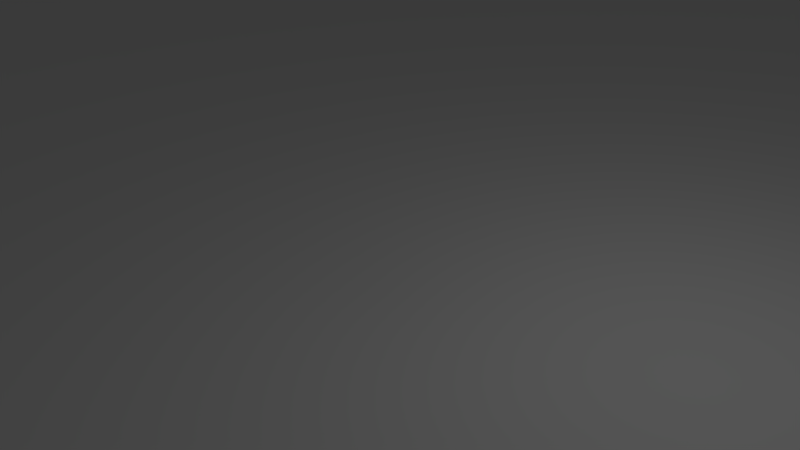 # Source: base.blend  (saved by Blender 2.57.1; exported with 4.5.12 LTS)
import bpy
from mathutils import Matrix  # noqa: F401  (used for matrix-valued properties, if any)

bpy.ops.wm.read_factory_settings(use_empty=True)
scene = bpy.context.scene
scene.name = 'Scene'

# ---- collections
col_collection_1 = bpy.data.collections.new('Collection 1'); scene.collection.children.link(col_collection_1)

# ---- materials (node trees are filled in below, after node groups)
mat_material = bpy.data.materials.new('Material')
mat_material.alpha_threshold = 0.0
mat_material.use_transparent_shadow = False
mat_material.roughness = 0.5
mat_material.line_color = (0.0, 0.0, 0.0, 1.0)

# ---- material node trees

# ---- world
world_world = bpy.data.worlds.new('World'); scene.world = world_world
world_world.color = (0.05088, 0.05088, 0.05088)
world_world.use_sun_shadow = False
world_world.sun_shadow_jitter_overblur = 0.0
world_world.cycles.sampling_method = 'MANUAL'
world_world.cycles.sample_map_resolution = 256

# ---- cameras
cam_camera = bpy.data.cameras.new('Camera')
cam_camera.clip_end = 100.0
cam_camera.lens = 35.0
cam_camera.ortho_scale = 7.314
cam_camera.dof.focus_distance = 0.0
cam_camera.dof.aperture_fstop = 128.0

# ---- lights
light_lamp = bpy.data.lights.new('Lamp', 'POINT')
light_lamp.transmission_factor = 0.0
light_lamp.cutoff_distance = 30.0
light_lamp.energy = 100.0
light_lamp.shadow_buffer_clip_start = 1.001
light_lamp.shadow_soft_size = 1.0
light_lamp.shadow_maximum_resolution = 0.006
light_lamp.use_absolute_resolution = True
light_lamp.cycles.use_multiple_importance_sampling = False

# ---- meshes
me_circle = bpy.data.meshes.new('Circle')
me_circle.from_pydata([(0.0, 1.0, 0.0), (0.1951, 0.9808, 0.0), (-0.1951, 0.9808, 0.0), (0.3827, 0.9239, 0.0), (-0.3827, 0.9239, 0.0), (0.5556, 0.8315, 0.0), (-0.5556, 0.8315, 0.0), (0.7071, 0.7071, 0.0), (-0.7071, 0.7071, 0.0), (0.8315, 0.5556, 0.0), (-0.8315, 0.5556, 0.0), (0.9239, 0.3827, 0.0), (-0.9239, 0.3827, 0.0), (0.9808, 0.1951, 0.0), (-0.9808, 0.1951, 0.0), (1.0, 7.55e-08, 0.0), (-1.0, 7.55e-08, 0.0), (0.9808, -0.1951, 0.0), (-0.9808, -0.1951, 0.0), (0.9239, -0.3827, 0.0), (-0.9239, -0.3827, 0.0), (0.8315, -0.5556, 0.0), (-0.8315, -0.5556, 0.0), (0.7071, -0.7071, 0.0), (-0.7071, -0.7071, 0.0), (0.5556, -0.8315, 0.0), (-0.5556, -0.8315, 0.0), (0.3827, -0.9239, 0.0), (-0.3827, -0.9239, 0.0), (0.1951, -0.9808, 0.0), (-0.1951, -0.9808, 0.0), (0.0, -1.0, 0.0), (0.2986, -1.501, 0.06403), (-0.2986, -1.501, 0.06403), (0.0, -1.53, 0.06403), (0.5857, -1.414, 0.06403), (-0.5857, -1.414, 0.06403), (0.8503, -1.273, 0.06403), (-0.8503, -1.273, 0.06403), (1.082, -1.082, 0.06403), (-1.082, -1.082, 0.06403), (1.273, -0.8503, 0.06403), (-1.273, -0.8503, 0.06403), (1.414, -0.5857, 0.06403), (-1.414, -0.5857, 0.06403), (1.501, -0.2986, 0.06403), (-1.501, -0.2986, 0.06403), (1.53, 9.579e-08, 0.06403), (-1.53, 9.579e-08, 0.06403), (1.501, 0.2986, 0.06403), (-1.501, 0.2986, 0.06403), (1.414, 0.5857, 0.06403), (-1.414, 0.5857, 0.06403), (1.273, 0.8503, 0.06403), (-1.273, 0.8503, 0.06403), (1.082, 1.082, 0.06403), (-1.082, 1.082, 0.06403), (0.8503, 1.273, 0.06403), (-0.8503, 1.273, 0.06403), (0.5857, 1.414, 0.06403), (-0.5857, 1.414, 0.06403), (0.2986, 1.501, 0.06403), (-0.2986, 1.501, 0.06403), (0.0, 1.53, 0.06403), (-3.854e-06, -0.002882, -0.06045)], [], [(31, 34, 32, 29), (33, 34, 31, 30), (29, 32, 35, 27), (36, 33, 30, 28), (27, 35, 37, 25), (38, 36, 28, 26), (25, 37, 39, 23), (40, 38, 26, 24), (23, 39, 41, 21), (42, 40, 24, 22), (21, 41, 43, 19), (44, 42, 22, 20), (19, 43, 45, 17), (46, 44, 20, 18), (17, 45, 47, 15), (48, 46, 18, 16), (15, 47, 49, 13), (50, 48, 16, 14), (13, 49, 51, 11), (52, 50, 14, 12), (11, 51, 53, 9), (54, 52, 12, 10), (9, 53, 55, 7), (56, 54, 10, 8), (7, 55, 57, 5), (58, 56, 8, 6), (5, 57, 59, 3), (60, 58, 6, 4), (3, 59, 61, 1), (62, 60, 4, 2), (63, 0, 1, 61), (2, 0, 63, 62), (31, 64, 30), (29, 64, 31), (30, 64, 28), (27, 64, 29), (28, 64, 26), (25, 64, 27), (26, 64, 24), (23, 64, 25), (24, 64, 22), (21, 64, 23), (22, 64, 20), (19, 64, 21), (20, 64, 18), (17, 64, 19), (18, 64, 16), (15, 64, 17), (16, 64, 14), (13, 64, 15), (14, 64, 12), (11, 64, 13), (12, 64, 10), (9, 64, 11), (10, 64, 8), (7, 64, 9), (8, 64, 6), (5, 64, 7), (6, 64, 4), (3, 64, 5), (4, 64, 2), (1, 64, 3), (64, 0, 2), (0, 64, 1)])
me_circle.polygons.foreach_set('use_smooth', [True] * 64)
_uv = me_circle.uv_layers.new(name='UVTex')
_uv.uv.foreach_set('vector', [0.3457, 0.2113, 0.2632, 0.05689, 0.3542, 0.01921, 0.405, 0.1867, 0.1813, 0.1116, 0.2632, 0.05689, 0.3457, 0.2113, 0.2924, 0.2469, 0.405, 0.1867, 0.3542, 0.01921, 0.4508, 1.19e-05, 0.4679, 0.1742, 0.1117, 0.1812, 0.1813, 0.1116, 0.2924, 0.2469, 0.247, 0.2923, 0.4679, 0.1742, 0.4508, 1.19e-05, 0.5492, 0.0, 0.5321, 0.1742, 0.05697, 0.2631, 0.1117, 0.1812, 0.247, 0.2923, 0.2113, 0.3456, 0.5321, 0.1742, 0.5492, 0.0, 0.6458, 0.01919, 0.595, 0.1867, 0.01926, 0.354, 0.05697, 0.2631, 0.2113, 0.3456, 0.1868, 0.4049, 0.595, 0.1867, 0.6458, 0.01919, 0.7368, 0.05686, 0.6543, 0.2113, 2.516e-05, 0.4506, 0.01926, 0.354, 0.1868, 0.4049, 0.1743, 0.4678, 0.6543, 0.2113, 0.7368, 0.05686, 0.8187, 0.1116, 0.7076, 0.2469, 0.0, 0.5491, 2.516e-05, 0.4506, 0.1743, 0.4678, 0.1743, 0.532, 0.7076, 0.2469, 0.8187, 0.1116, 0.8883, 0.1812, 0.753, 0.2923, 0.01921, 0.6457, 0.0, 0.5491, 0.1743, 0.532, 0.1867, 0.595, 0.753, 0.2923, 0.8883, 0.1812, 0.9431, 0.2631, 0.7887, 0.3457, 0.05687, 0.7367, 0.01921, 0.6457, 0.1867, 0.595, 0.2113, 0.6542, 0.7887, 0.3457, 0.9431, 0.2631, 0.9808, 0.3541, 0.8132, 0.4049, 0.1116, 0.8186, 0.05687, 0.7367, 0.2113, 0.6542, 0.247, 0.7076, 0.8132, 0.4049, 0.9808, 0.3541, 1.0, 0.4507, 0.8257, 0.4679, 0.1812, 0.8883, 0.1116, 0.8186, 0.247, 0.7076, 0.2923, 0.753, 0.8257, 0.4679, 1.0, 0.4507, 1.0, 0.5492, 0.8258, 0.532, 0.2631, 0.943, 0.1812, 0.8883, 0.2923, 0.753, 0.3457, 0.7886, 0.8258, 0.532, 1.0, 0.5492, 0.9808, 0.6458, 0.8132, 0.595, 0.3541, 0.9807, 0.2631, 0.943, 0.3457, 0.7886, 0.4049, 0.8132, 0.8132, 0.595, 0.9808, 0.6458, 0.9431, 0.7368, 0.7887, 0.6543, 0.4507, 1.0, 0.3541, 0.9807, 0.4049, 0.8132, 0.4679, 0.8257, 0.7887, 0.6543, 0.9431, 0.7368, 0.8884, 0.8187, 0.753, 0.7076, 0.5492, 1.0, 0.4507, 1.0, 0.4679, 0.8257, 0.5321, 0.8257, 0.753, 0.7076, 0.8884, 0.8187, 0.8188, 0.8884, 0.7076, 0.753, 0.6458, 0.9808, 0.5492, 1.0, 0.5321, 0.8257, 0.595, 0.8132, 0.7368, 0.9431, 0.6543, 0.7887, 0.7076, 0.753, 0.8188, 0.8884, 0.595, 0.8132, 0.6543, 0.7887, 0.7368, 0.9431, 0.6458, 0.9808, 0.3457, 0.2113, 0.4995, 0.4991, 0.2924, 0.2469, 0.405, 0.1867, 0.4995, 0.4991, 0.3457, 0.2113, 0.2924, 0.2469, 0.4995, 0.4991, 0.247, 0.2923, 0.4679, 0.1742, 0.4995, 0.4991, 0.405, 0.1867, 0.247, 0.2923, 0.4995, 0.4991, 0.2113, 0.3456, 0.5321, 0.1742, 0.4995, 0.4991, 0.4679, 0.1742, 0.2113, 0.3456, 0.4995, 0.4991, 0.1868, 0.4049, 0.595, 0.1867, 0.4995, 0.4991, 0.5321, 0.1742, 0.1868, 0.4049, 0.4995, 0.4991, 0.1743, 0.4678, 0.6543, 0.2113, 0.4995, 0.4991, 0.595, 0.1867, 0.1743, 0.4678, 0.4995, 0.4991, 0.1743, 0.532, 0.7076, 0.2469, 0.4995, 0.4991, 0.6543, 0.2113, 0.1743, 0.532, 0.4995, 0.4991, 0.1867, 0.595, 0.753, 0.2923, 0.4995, 0.4991, 0.7076, 0.2469, 0.1867, 0.595, 0.4995, 0.4991, 0.2113, 0.6542, 0.7887, 0.3457, 0.4995, 0.4991, 0.753, 0.2923, 0.2113, 0.6542, 0.4995, 0.4991, 0.247, 0.7076, 0.8132, 0.4049, 0.4995, 0.4991, 0.7887, 0.3457, 0.247, 0.7076, 0.4995, 0.4991, 0.2923, 0.753, 0.8257, 0.4679, 0.4995, 0.4991, 0.8132, 0.4049, 0.2923, 0.753, 0.4995, 0.4991, 0.3457, 0.7886, 0.8258, 0.532, 0.4995, 0.4991, 0.8257, 0.4679, 0.3457, 0.7886, 0.4995, 0.4991, 0.4049, 0.8132, 0.8132, 0.595, 0.4995, 0.4991, 0.8258, 0.532, 0.4049, 0.8132, 0.4995, 0.4991, 0.4679, 0.8257, 0.7887, 0.6543, 0.4995, 0.4991, 0.8132, 0.595, 0.4679, 0.8257, 0.4995, 0.4991, 0.5321, 0.8257, 0.753, 0.7076, 0.4995, 0.4991, 0.7887, 0.6543, 0.5321, 0.8257, 0.4995, 0.4991, 0.595, 0.8132, 0.7076, 0.753, 0.4995, 0.4991, 0.753, 0.7076, 0.4995, 0.4991, 0.6543, 0.7887, 0.595, 0.8132, 0.6543, 0.7887, 0.4995, 0.4991, 0.7076, 0.753])
me_circle.materials.append(mat_material)
me_circle.use_remesh_preserve_volume = False
me_circle.use_remesh_preserve_attributes = False
me_circle.use_mirror_vertex_groups = False
me_circle.update()

# ---- objects
ob_circle = bpy.data.objects.new('Circle', me_circle)
ob_lamp = bpy.data.objects.new('Lamp', light_lamp)
ob_camera = bpy.data.objects.new('Camera', cam_camera)

# ---- transforms, parenting, visibility, modifiers, constraints
ob_circle.location = (0.0, 0.0, 0.2802)
ob_circle.scale = (15.89, 15.89, 15.89)
ob_circle.lineart.crease_threshold = 0.0
ob_lamp.location = (4.076, 1.005, 5.904)
ob_lamp.rotation_euler = (0.6503, 0.05522, 1.866)
ob_lamp.lock_rotations_4d = False
ob_lamp.empty_display_type = 'ARROWS'
ob_lamp.color = (0.0, 0.0, 0.0, 0.0)
ob_lamp.lineart.crease_threshold = 0.0
ob_camera.location = (7.481, -6.508, 5.344)
ob_camera.rotation_euler = (1.109, 0.01082, 0.8149)
ob_camera.lock_rotations_4d = False
ob_camera.empty_display_type = 'ARROWS'
ob_camera.color = (0.0, 0.0, 0.0, 0.0)
ob_camera.display_type = 'WIRE'
ob_camera.lineart.crease_threshold = 0.0

# ---- collection membership
col_collection_1.objects.link(ob_circle)
col_collection_1.objects.link(ob_lamp)
col_collection_1.objects.link(ob_camera)

# ---- scene / render settings (as saved in the file)
scene.camera = ob_camera
scene.frame_start = 1; scene.frame_end = 250; scene.frame_set(6)
scene.render.engine = 'BLENDER_EEVEE_NEXT'
scene.render.image_settings.color_mode = 'RGB'
scene.render.image_settings.compression = 90
scene.render.resolution_percentage = 50
scene.render.dither_intensity = 0.0
scene.render.bake_margin = 2
scene.render.bake_bias = 0.0
scene.cycles.use_denoising = False
scene.cycles.samples = 10
scene.cycles.sampling_pattern = 'TABULATED_SOBOL'
scene.cycles.light_sampling_threshold = 0.0
scene.cycles.use_adaptive_sampling = False
scene.cycles.use_light_tree = False
scene.cycles.blur_glossy = 0.0
scene.cycles.volume_bounces = 1
scene.cycles.pixel_filter_type = 'GAUSSIAN'
scene.cycles.sample_clamp_indirect = 0.0
scene.view_settings.view_transform = 'Standard'
bpy.context.view_layer.update()
